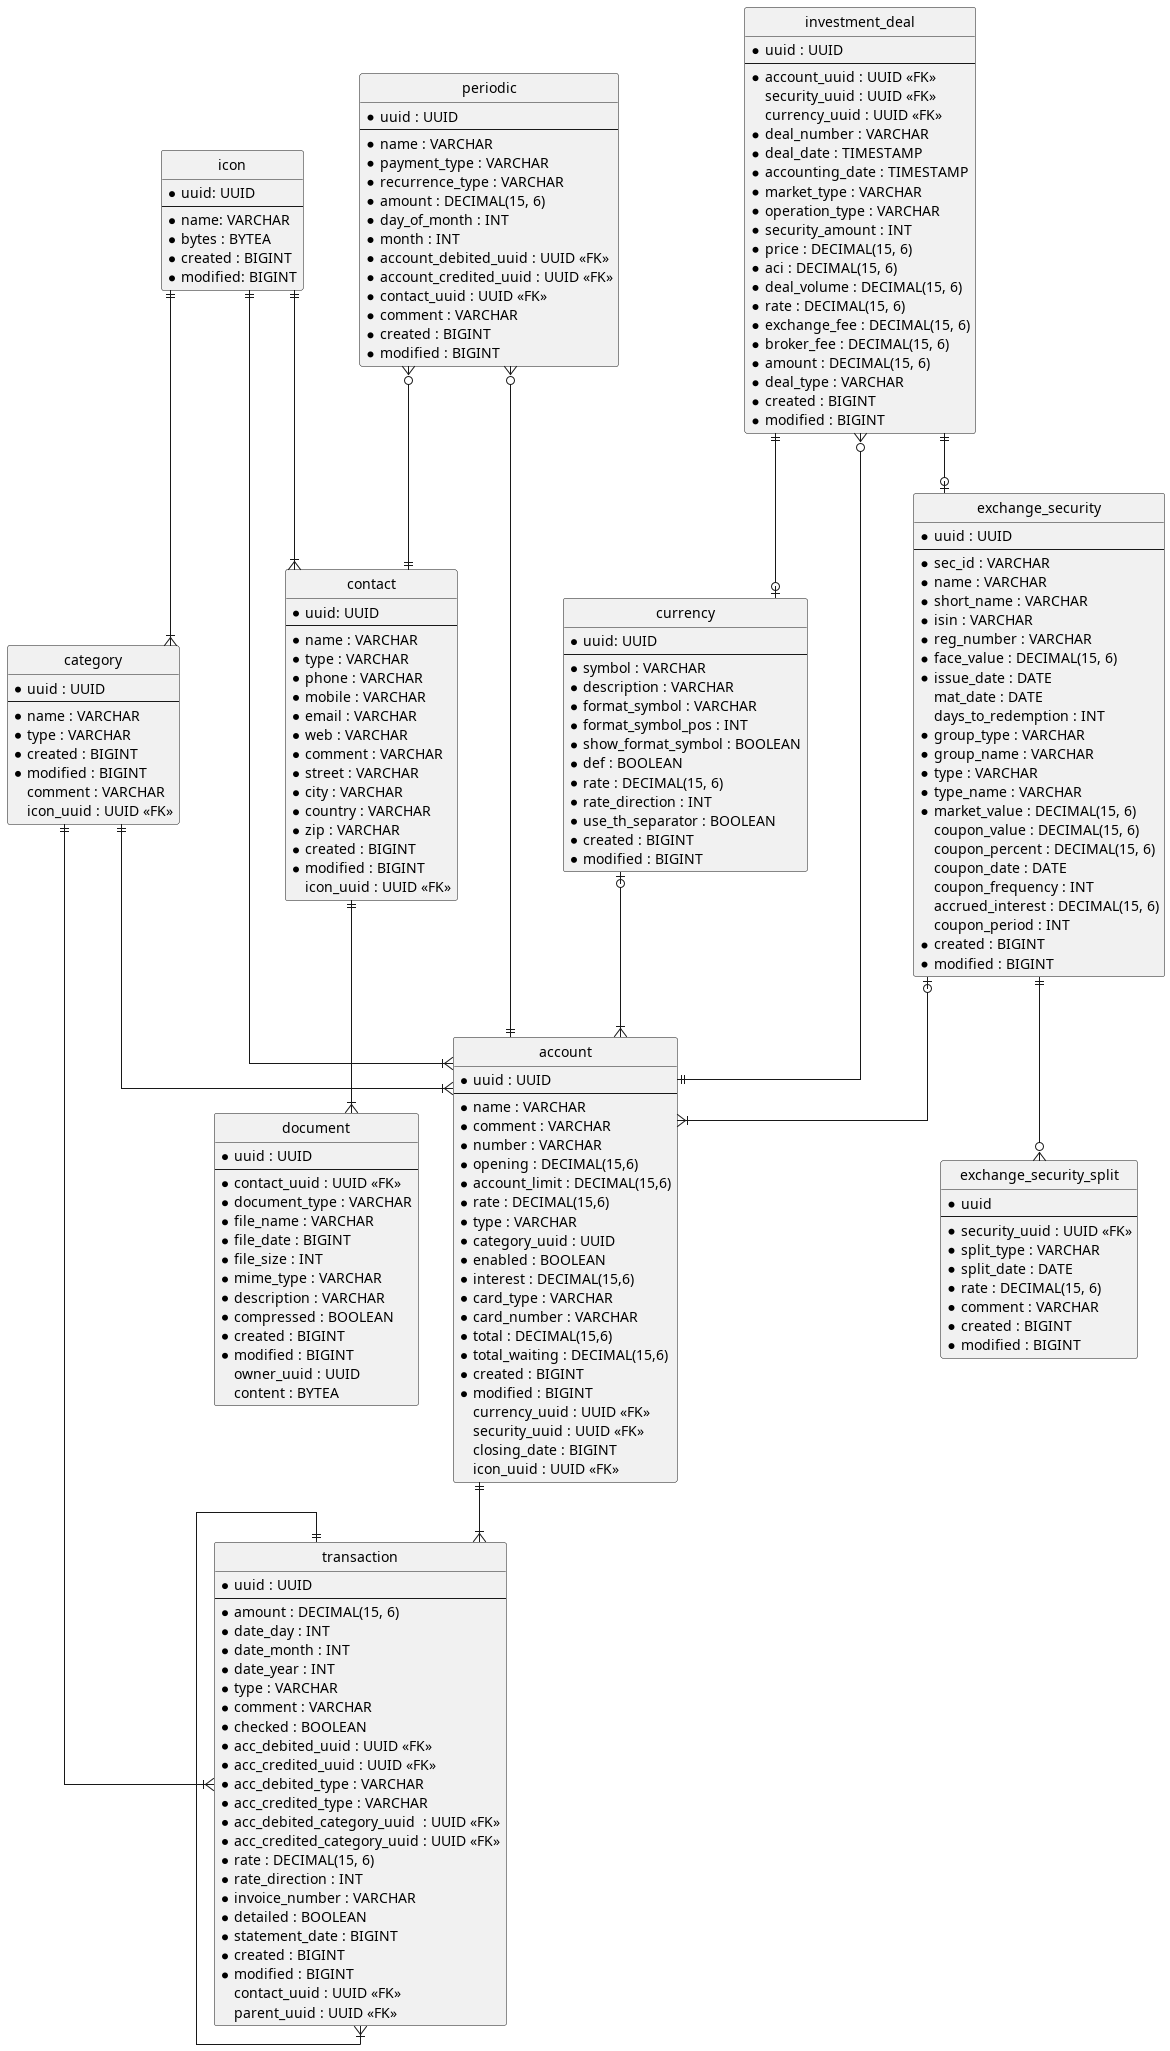

The diagram above was rendered by PlantUML. Its source (embedded in the PNG):
@startuml

hide circle
skinparam linetype ortho

entity icon {
    * uuid: UUID
    --
    * name: VARCHAR
    * bytes : BYTEA
    * created : BIGINT
    * modified: BIGINT
}

entity category {
    * uuid : UUID
    --
    * name : VARCHAR
    * type : VARCHAR
    * created : BIGINT
    * modified : BIGINT
    comment : VARCHAR
    icon_uuid : UUID <<FK>>
}

entity currency {
    * uuid: UUID
    --
    * symbol : VARCHAR
    * description : VARCHAR
    * format_symbol : VARCHAR
    * format_symbol_pos : INT
    * show_format_symbol : BOOLEAN
    * def : BOOLEAN
    * rate : DECIMAL(15, 6)
    * rate_direction : INT
    * use_th_separator : BOOLEAN
    * created : BIGINT
    * modified : BIGINT
}

entity contact {
    * uuid: UUID
    --
    * name : VARCHAR
    * type : VARCHAR
    * phone : VARCHAR
    * mobile : VARCHAR
    * email : VARCHAR
    * web : VARCHAR
    * comment : VARCHAR
    * street : VARCHAR
    * city : VARCHAR
    * country : VARCHAR
    * zip : VARCHAR
    * created : BIGINT
    * modified : BIGINT
    icon_uuid : UUID <<FK>>
}

entity document {
    * uuid : UUID
    --
    * contact_uuid : UUID <<FK>>
    * document_type : VARCHAR
    * file_name : VARCHAR
    * file_date : BIGINT
    * file_size : INT
    * mime_type : VARCHAR
    * description : VARCHAR
    * compressed : BOOLEAN
    * created : BIGINT
    * modified : BIGINT
    owner_uuid : UUID
    content : BYTEA
}

entity account {
    * uuid : UUID
    --
    * name : VARCHAR
    * comment : VARCHAR
    * number : VARCHAR
    * opening : DECIMAL(15,6)
    * account_limit : DECIMAL(15,6)
    * rate : DECIMAL(15,6)
    * type : VARCHAR
    * category_uuid : UUID
    * enabled : BOOLEAN
    * interest : DECIMAL(15,6)
    * card_type : VARCHAR
    * card_number : VARCHAR
    * total : DECIMAL(15,6)
    * total_waiting : DECIMAL(15,6)
    * created : BIGINT
    * modified : BIGINT
    currency_uuid : UUID <<FK>>
    security_uuid : UUID <<FK>>
    closing_date : BIGINT
    icon_uuid : UUID <<FK>>
}

entity transaction {
    * uuid : UUID
    --
    * amount : DECIMAL(15, 6)
    * date_day : INT
    * date_month : INT
    * date_year : INT
    * type : VARCHAR
    * comment : VARCHAR
    * checked : BOOLEAN
    * acc_debited_uuid : UUID <<FK>>
    * acc_credited_uuid : UUID <<FK>>
    * acc_debited_type : VARCHAR
    * acc_credited_type : VARCHAR
    * acc_debited_category_uuid  : UUID <<FK>>
    * acc_credited_category_uuid : UUID <<FK>>
    * rate : DECIMAL(15, 6)
    * rate_direction : INT
    * invoice_number : VARCHAR
    * detailed : BOOLEAN
    * statement_date : BIGINT
    * created : BIGINT
    * modified : BIGINT
    contact_uuid : UUID <<FK>>
    parent_uuid : UUID <<FK>>
}

entity exchange_security {
    * uuid : UUID
    --
    * sec_id : VARCHAR
    * name : VARCHAR
    * short_name : VARCHAR
    * isin : VARCHAR
    * reg_number : VARCHAR
    * face_value : DECIMAL(15, 6)
    * issue_date : DATE
    mat_date : DATE
    days_to_redemption : INT
    * group_type : VARCHAR
    * group_name : VARCHAR
    * type : VARCHAR
    * type_name : VARCHAR
    * market_value : DECIMAL(15, 6)
    coupon_value : DECIMAL(15, 6)
    coupon_percent : DECIMAL(15, 6)
    coupon_date : DATE
    coupon_frequency : INT
    accrued_interest : DECIMAL(15, 6)
    coupon_period : INT
    * created : BIGINT
    * modified : BIGINT
}

entity exchange_security_split {
    * uuid
    --
    * security_uuid : UUID <<FK>>
    * split_type : VARCHAR
    * split_date : DATE
    * rate : DECIMAL(15, 6)
    * comment : VARCHAR
    * created : BIGINT
    * modified : BIGINT
}

entity investment_deal {
    * uuid : UUID
    --
    * account_uuid : UUID <<FK>>
    security_uuid : UUID <<FK>>
    currency_uuid : UUID <<FK>>
    * deal_number : VARCHAR
    * deal_date : TIMESTAMP
    * accounting_date : TIMESTAMP
    * market_type : VARCHAR
    * operation_type : VARCHAR
    * security_amount : INT
    * price : DECIMAL(15, 6)
    * aci : DECIMAL(15, 6)
    * deal_volume : DECIMAL(15, 6)
    * rate : DECIMAL(15, 6)
    * exchange_fee : DECIMAL(15, 6)
    * broker_fee : DECIMAL(15, 6)
    * amount : DECIMAL(15, 6)
    * deal_type : VARCHAR
    * created : BIGINT
    * modified : BIGINT
}

entity periodic {
    * uuid : UUID
    --
    * name : VARCHAR
    * payment_type : VARCHAR
    * recurrence_type : VARCHAR
    * amount : DECIMAL(15, 6)
    * day_of_month : INT
    * month : INT
    * account_debited_uuid : UUID <<FK>>
    * account_credited_uuid : UUID <<FK>>
    * contact_uuid : UUID <<FK>>
    * comment : VARCHAR
    * created : BIGINT
    * modified : BIGINT
}

icon ||--|{ category
icon ||--|{ contact
icon ||--|{ account

currency |o--|{ account
exchange_security |o--|{ account

contact ||--|{ document

category ||--|{ account
category ||--|{ transaction

account ||--|{ transaction

transaction ||--|{ transaction

exchange_security ||--o{ exchange_security_split

investment_deal }o--|| account
investment_deal ||--o| currency
investment_deal ||--o| exchange_security

periodic }o--|| account
periodic }o--|| contact

@enduml